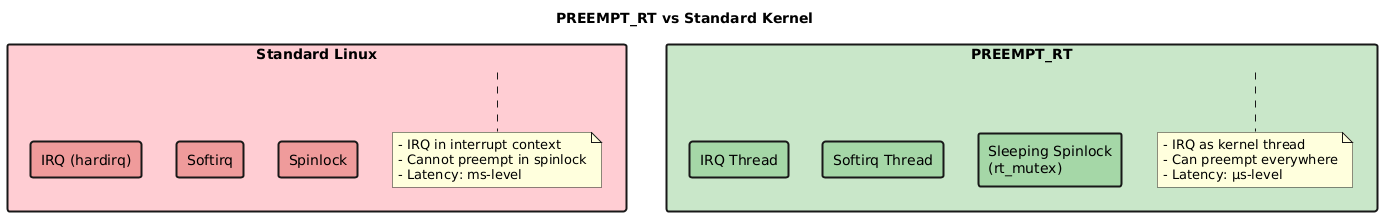

The diagram above was rendered by PlantUML. Its source (embedded in the PNG):
@startuml
title "PREEMPT_RT vs Standard Kernel"

skinparam backgroundColor #FEFEFE
skinparam rectangleBorderThickness 2

rectangle "Standard Linux" as STD #FFCDD2 {
    rectangle "IRQ (hardirq)" as IRQ1 #EF9A9A
    rectangle "Softirq" as SOFT1 #EF9A9A
    rectangle "Spinlock" as SPIN1 #EF9A9A
    
    note bottom of STD
        - IRQ in interrupt context
        - Cannot preempt in spinlock
        - Latency: ms-level
    end note
}

rectangle "PREEMPT_RT" as RT #C8E6C9 {
    rectangle "IRQ Thread" as IRQ2 #A5D6A7
    rectangle "Softirq Thread" as SOFT2 #A5D6A7
    rectangle "Sleeping Spinlock\n(rt_mutex)" as SPIN2 #A5D6A7
    
    note bottom of RT
        - IRQ as kernel thread
        - Can preempt everywhere
        - Latency: µs-level
    end note
}

IRQ1 -[hidden]right-> IRQ2
@enduml